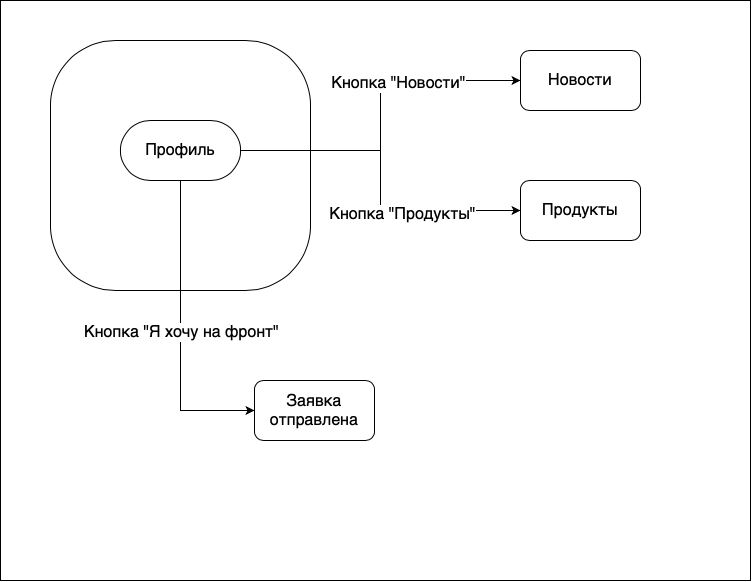

The diagram above was exported from draw.io. Its source (the exported page's mxGraphModel, read from the mxfile embedded in the PNG):
<mxGraphModel dx="1351" dy="921" grid="1" gridSize="10" guides="1" tooltips="1" connect="1" arrows="1" fold="1" page="1" pageScale="1" pageWidth="827" pageHeight="1169" math="0" shadow="0">
  <root>
    <mxCell id="0" />
    <mxCell id="1" parent="0" />
    <mxCell id="m-STsXC76wOwDLSSBAjh-1" value="" style="rounded=0;whiteSpace=wrap;html=1;" vertex="1" parent="1">
      <mxGeometry x="40" y="30" width="750" height="580" as="geometry" />
    </mxCell>
    <mxCell id="m-STsXC76wOwDLSSBAjh-2" value="" style="rounded=1;whiteSpace=wrap;html=1;arcSize=26;" vertex="1" parent="1">
      <mxGeometry x="90" y="70" width="260" height="250" as="geometry" />
    </mxCell>
    <mxCell id="m-STsXC76wOwDLSSBAjh-5" style="edgeStyle=orthogonalEdgeStyle;rounded=0;orthogonalLoop=1;jettySize=auto;html=1;exitX=1;exitY=0.5;exitDx=0;exitDy=0;entryX=0;entryY=0.5;entryDx=0;entryDy=0;fontSize=16;" edge="1" parent="1" source="m-STsXC76wOwDLSSBAjh-3" target="m-STsXC76wOwDLSSBAjh-4">
      <mxGeometry relative="1" as="geometry" />
    </mxCell>
    <mxCell id="m-STsXC76wOwDLSSBAjh-6" value="Кнопка &quot;Новости&quot;" style="edgeLabel;html=1;align=center;verticalAlign=middle;resizable=0;points=[];fontSize=16;" vertex="1" connectable="0" parent="m-STsXC76wOwDLSSBAjh-5">
      <mxGeometry x="0.3004" y="-2" relative="1" as="geometry">
        <mxPoint as="offset" />
      </mxGeometry>
    </mxCell>
    <mxCell id="m-STsXC76wOwDLSSBAjh-8" style="edgeStyle=orthogonalEdgeStyle;rounded=0;orthogonalLoop=1;jettySize=auto;html=1;exitX=1;exitY=0.5;exitDx=0;exitDy=0;fontSize=16;" edge="1" parent="1" source="m-STsXC76wOwDLSSBAjh-3" target="m-STsXC76wOwDLSSBAjh-7">
      <mxGeometry relative="1" as="geometry" />
    </mxCell>
    <mxCell id="m-STsXC76wOwDLSSBAjh-9" value="Кнопка &quot;Продукты&quot;" style="edgeLabel;html=1;align=center;verticalAlign=middle;resizable=0;points=[];fontSize=16;" vertex="1" connectable="0" parent="m-STsXC76wOwDLSSBAjh-8">
      <mxGeometry x="0.305" y="-3" relative="1" as="geometry">
        <mxPoint as="offset" />
      </mxGeometry>
    </mxCell>
    <mxCell id="m-STsXC76wOwDLSSBAjh-11" style="edgeStyle=orthogonalEdgeStyle;rounded=0;orthogonalLoop=1;jettySize=auto;html=1;exitX=0.5;exitY=1;exitDx=0;exitDy=0;entryX=0;entryY=0.5;entryDx=0;entryDy=0;fontSize=16;" edge="1" parent="1" source="m-STsXC76wOwDLSSBAjh-3" target="m-STsXC76wOwDLSSBAjh-10">
      <mxGeometry relative="1" as="geometry" />
    </mxCell>
    <mxCell id="m-STsXC76wOwDLSSBAjh-12" value="Кнопка &quot;Я хочу на фронт&quot;" style="edgeLabel;html=1;align=center;verticalAlign=middle;resizable=0;points=[];fontSize=16;" vertex="1" connectable="0" parent="m-STsXC76wOwDLSSBAjh-11">
      <mxGeometry x="-0.0009" relative="1" as="geometry">
        <mxPoint as="offset" />
      </mxGeometry>
    </mxCell>
    <mxCell id="m-STsXC76wOwDLSSBAjh-3" value="&lt;font style=&quot;font-size: 16px&quot;&gt;Профиль&lt;/font&gt;" style="rounded=1;whiteSpace=wrap;html=1;arcSize=50;" vertex="1" parent="1">
      <mxGeometry x="160" y="150" width="120" height="60" as="geometry" />
    </mxCell>
    <mxCell id="m-STsXC76wOwDLSSBAjh-4" value="Новости" style="rounded=1;whiteSpace=wrap;html=1;fontSize=16;" vertex="1" parent="1">
      <mxGeometry x="560" y="80" width="120" height="60" as="geometry" />
    </mxCell>
    <mxCell id="m-STsXC76wOwDLSSBAjh-7" value="Продукты" style="rounded=1;whiteSpace=wrap;html=1;fontSize=16;" vertex="1" parent="1">
      <mxGeometry x="560" y="210" width="120" height="60" as="geometry" />
    </mxCell>
    <mxCell id="m-STsXC76wOwDLSSBAjh-10" value="Заявка отправлена" style="rounded=1;whiteSpace=wrap;html=1;fontSize=16;" vertex="1" parent="1">
      <mxGeometry x="294" y="410" width="120" height="60" as="geometry" />
    </mxCell>
  </root>
</mxGraphModel>